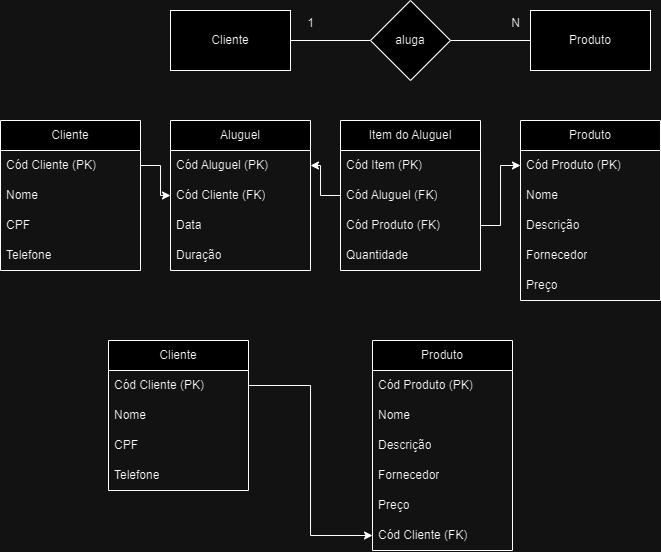

The diagram above was exported from draw.io. Its source (the exported page's mxGraphModel, read from the mxfile embedded in the PNG):
<mxGraphModel dx="1375" dy="313" grid="1" gridSize="10" guides="1" tooltips="1" connect="1" arrows="1" fold="1" page="1" pageScale="1" pageWidth="827" pageHeight="1169" math="0" shadow="0">
  <root>
    <mxCell id="0" />
    <mxCell id="1" parent="0" />
    <mxCell id="hx60Nt_0j53-Y6OIGw7m-4" style="edgeStyle=orthogonalEdgeStyle;rounded=0;orthogonalLoop=1;jettySize=auto;html=1;exitX=1;exitY=0.5;exitDx=0;exitDy=0;entryX=0;entryY=0.5;entryDx=0;entryDy=0;endArrow=none;endFill=0;" edge="1" parent="1" source="hx60Nt_0j53-Y6OIGw7m-1" target="hx60Nt_0j53-Y6OIGw7m-3">
      <mxGeometry relative="1" as="geometry" />
    </mxCell>
    <mxCell id="hx60Nt_0j53-Y6OIGw7m-1" value="Cliente" style="rounded=0;whiteSpace=wrap;html=1;" vertex="1" parent="1">
      <mxGeometry x="150" y="100" width="120" height="60" as="geometry" />
    </mxCell>
    <mxCell id="hx60Nt_0j53-Y6OIGw7m-2" value="Produto" style="rounded=0;whiteSpace=wrap;html=1;" vertex="1" parent="1">
      <mxGeometry x="510" y="100" width="120" height="60" as="geometry" />
    </mxCell>
    <mxCell id="hx60Nt_0j53-Y6OIGw7m-5" style="edgeStyle=orthogonalEdgeStyle;rounded=0;orthogonalLoop=1;jettySize=auto;html=1;exitX=1;exitY=0.5;exitDx=0;exitDy=0;entryX=0;entryY=0.5;entryDx=0;entryDy=0;endArrow=none;endFill=0;" edge="1" parent="1" source="hx60Nt_0j53-Y6OIGw7m-3" target="hx60Nt_0j53-Y6OIGw7m-2">
      <mxGeometry relative="1" as="geometry" />
    </mxCell>
    <mxCell id="hx60Nt_0j53-Y6OIGw7m-3" value="aluga" style="rhombus;whiteSpace=wrap;html=1;" vertex="1" parent="1">
      <mxGeometry x="350" y="90" width="80" height="80" as="geometry" />
    </mxCell>
    <mxCell id="hx60Nt_0j53-Y6OIGw7m-6" value="1" style="text;html=1;align=center;verticalAlign=middle;resizable=0;points=[];autosize=1;strokeColor=none;fillColor=none;" vertex="1" parent="1">
      <mxGeometry x="275" y="98" width="30" height="30" as="geometry" />
    </mxCell>
    <mxCell id="hx60Nt_0j53-Y6OIGw7m-7" value="N" style="text;html=1;align=center;verticalAlign=middle;resizable=0;points=[];autosize=1;strokeColor=none;fillColor=none;" vertex="1" parent="1">
      <mxGeometry x="480" y="98" width="30" height="30" as="geometry" />
    </mxCell>
    <mxCell id="hx60Nt_0j53-Y6OIGw7m-8" value="Cliente" style="swimlane;fontStyle=0;childLayout=stackLayout;horizontal=1;startSize=30;horizontalStack=0;resizeParent=1;resizeParentMax=0;resizeLast=0;collapsible=1;marginBottom=0;whiteSpace=wrap;html=1;" vertex="1" parent="1">
      <mxGeometry x="-20" y="210" width="140" height="150" as="geometry" />
    </mxCell>
    <mxCell id="hx60Nt_0j53-Y6OIGw7m-9" value="Cód Cliente (PK)" style="text;strokeColor=none;fillColor=none;align=left;verticalAlign=middle;spacingLeft=4;spacingRight=4;overflow=hidden;points=[[0,0.5],[1,0.5]];portConstraint=eastwest;rotatable=0;whiteSpace=wrap;html=1;" vertex="1" parent="hx60Nt_0j53-Y6OIGw7m-8">
      <mxGeometry y="30" width="140" height="30" as="geometry" />
    </mxCell>
    <mxCell id="hx60Nt_0j53-Y6OIGw7m-10" value="Nome" style="text;strokeColor=none;fillColor=none;align=left;verticalAlign=middle;spacingLeft=4;spacingRight=4;overflow=hidden;points=[[0,0.5],[1,0.5]];portConstraint=eastwest;rotatable=0;whiteSpace=wrap;html=1;" vertex="1" parent="hx60Nt_0j53-Y6OIGw7m-8">
      <mxGeometry y="60" width="140" height="30" as="geometry" />
    </mxCell>
    <mxCell id="hx60Nt_0j53-Y6OIGw7m-11" value="CPF" style="text;strokeColor=none;fillColor=none;align=left;verticalAlign=middle;spacingLeft=4;spacingRight=4;overflow=hidden;points=[[0,0.5],[1,0.5]];portConstraint=eastwest;rotatable=0;whiteSpace=wrap;html=1;" vertex="1" parent="hx60Nt_0j53-Y6OIGw7m-8">
      <mxGeometry y="90" width="140" height="30" as="geometry" />
    </mxCell>
    <mxCell id="hx60Nt_0j53-Y6OIGw7m-16" value="Telefone" style="text;strokeColor=none;fillColor=none;align=left;verticalAlign=middle;spacingLeft=4;spacingRight=4;overflow=hidden;points=[[0,0.5],[1,0.5]];portConstraint=eastwest;rotatable=0;whiteSpace=wrap;html=1;" vertex="1" parent="hx60Nt_0j53-Y6OIGw7m-8">
      <mxGeometry y="120" width="140" height="30" as="geometry" />
    </mxCell>
    <mxCell id="hx60Nt_0j53-Y6OIGw7m-12" value="Produto" style="swimlane;fontStyle=0;childLayout=stackLayout;horizontal=1;startSize=30;horizontalStack=0;resizeParent=1;resizeParentMax=0;resizeLast=0;collapsible=1;marginBottom=0;whiteSpace=wrap;html=1;" vertex="1" parent="1">
      <mxGeometry x="500" y="210" width="140" height="180" as="geometry" />
    </mxCell>
    <mxCell id="hx60Nt_0j53-Y6OIGw7m-13" value="Cód Produto (PK)" style="text;strokeColor=none;fillColor=none;align=left;verticalAlign=middle;spacingLeft=4;spacingRight=4;overflow=hidden;points=[[0,0.5],[1,0.5]];portConstraint=eastwest;rotatable=0;whiteSpace=wrap;html=1;" vertex="1" parent="hx60Nt_0j53-Y6OIGw7m-12">
      <mxGeometry y="30" width="140" height="30" as="geometry" />
    </mxCell>
    <mxCell id="hx60Nt_0j53-Y6OIGw7m-14" value="Nome" style="text;strokeColor=none;fillColor=none;align=left;verticalAlign=middle;spacingLeft=4;spacingRight=4;overflow=hidden;points=[[0,0.5],[1,0.5]];portConstraint=eastwest;rotatable=0;whiteSpace=wrap;html=1;" vertex="1" parent="hx60Nt_0j53-Y6OIGw7m-12">
      <mxGeometry y="60" width="140" height="30" as="geometry" />
    </mxCell>
    <mxCell id="hx60Nt_0j53-Y6OIGw7m-15" value="Descrição" style="text;strokeColor=none;fillColor=none;align=left;verticalAlign=middle;spacingLeft=4;spacingRight=4;overflow=hidden;points=[[0,0.5],[1,0.5]];portConstraint=eastwest;rotatable=0;whiteSpace=wrap;html=1;" vertex="1" parent="hx60Nt_0j53-Y6OIGw7m-12">
      <mxGeometry y="90" width="140" height="30" as="geometry" />
    </mxCell>
    <mxCell id="hx60Nt_0j53-Y6OIGw7m-17" value="Fornecedor" style="text;strokeColor=none;fillColor=none;align=left;verticalAlign=middle;spacingLeft=4;spacingRight=4;overflow=hidden;points=[[0,0.5],[1,0.5]];portConstraint=eastwest;rotatable=0;whiteSpace=wrap;html=1;" vertex="1" parent="hx60Nt_0j53-Y6OIGw7m-12">
      <mxGeometry y="120" width="140" height="30" as="geometry" />
    </mxCell>
    <mxCell id="hx60Nt_0j53-Y6OIGw7m-18" value="Preço" style="text;strokeColor=none;fillColor=none;align=left;verticalAlign=middle;spacingLeft=4;spacingRight=4;overflow=hidden;points=[[0,0.5],[1,0.5]];portConstraint=eastwest;rotatable=0;whiteSpace=wrap;html=1;" vertex="1" parent="hx60Nt_0j53-Y6OIGw7m-12">
      <mxGeometry y="150" width="140" height="30" as="geometry" />
    </mxCell>
    <mxCell id="hx60Nt_0j53-Y6OIGw7m-21" value="Item do Aluguel" style="swimlane;fontStyle=0;childLayout=stackLayout;horizontal=1;startSize=30;horizontalStack=0;resizeParent=1;resizeParentMax=0;resizeLast=0;collapsible=1;marginBottom=0;whiteSpace=wrap;html=1;" vertex="1" parent="1">
      <mxGeometry x="320" y="210" width="140" height="150" as="geometry" />
    </mxCell>
    <mxCell id="hx60Nt_0j53-Y6OIGw7m-22" value="Cód Item (PK)" style="text;strokeColor=none;fillColor=none;align=left;verticalAlign=middle;spacingLeft=4;spacingRight=4;overflow=hidden;points=[[0,0.5],[1,0.5]];portConstraint=eastwest;rotatable=0;whiteSpace=wrap;html=1;" vertex="1" parent="hx60Nt_0j53-Y6OIGw7m-21">
      <mxGeometry y="30" width="140" height="30" as="geometry" />
    </mxCell>
    <mxCell id="hx60Nt_0j53-Y6OIGw7m-38" value="Cód Aluguel (FK)" style="text;strokeColor=none;fillColor=none;align=left;verticalAlign=middle;spacingLeft=4;spacingRight=4;overflow=hidden;points=[[0,0.5],[1,0.5]];portConstraint=eastwest;rotatable=0;whiteSpace=wrap;html=1;" vertex="1" parent="hx60Nt_0j53-Y6OIGw7m-21">
      <mxGeometry y="60" width="140" height="30" as="geometry" />
    </mxCell>
    <mxCell id="hx60Nt_0j53-Y6OIGw7m-24" value="Cód Produto (FK)" style="text;strokeColor=none;fillColor=none;align=left;verticalAlign=middle;spacingLeft=4;spacingRight=4;overflow=hidden;points=[[0,0.5],[1,0.5]];portConstraint=eastwest;rotatable=0;whiteSpace=wrap;html=1;" vertex="1" parent="hx60Nt_0j53-Y6OIGw7m-21">
      <mxGeometry y="90" width="140" height="30" as="geometry" />
    </mxCell>
    <mxCell id="hx60Nt_0j53-Y6OIGw7m-25" value="Quantidade" style="text;strokeColor=none;fillColor=none;align=left;verticalAlign=middle;spacingLeft=4;spacingRight=4;overflow=hidden;points=[[0,0.5],[1,0.5]];portConstraint=eastwest;rotatable=0;whiteSpace=wrap;html=1;" vertex="1" parent="hx60Nt_0j53-Y6OIGw7m-21">
      <mxGeometry y="120" width="140" height="30" as="geometry" />
    </mxCell>
    <mxCell id="hx60Nt_0j53-Y6OIGw7m-30" style="edgeStyle=orthogonalEdgeStyle;rounded=0;orthogonalLoop=1;jettySize=auto;html=1;exitX=1;exitY=0.5;exitDx=0;exitDy=0;" edge="1" parent="1" source="hx60Nt_0j53-Y6OIGw7m-24" target="hx60Nt_0j53-Y6OIGw7m-13">
      <mxGeometry relative="1" as="geometry" />
    </mxCell>
    <mxCell id="hx60Nt_0j53-Y6OIGw7m-31" value="Aluguel" style="swimlane;fontStyle=0;childLayout=stackLayout;horizontal=1;startSize=30;horizontalStack=0;resizeParent=1;resizeParentMax=0;resizeLast=0;collapsible=1;marginBottom=0;whiteSpace=wrap;html=1;" vertex="1" parent="1">
      <mxGeometry x="150" y="210" width="140" height="150" as="geometry" />
    </mxCell>
    <mxCell id="hx60Nt_0j53-Y6OIGw7m-32" value="Cód Aluguel (PK)" style="text;strokeColor=none;fillColor=none;align=left;verticalAlign=middle;spacingLeft=4;spacingRight=4;overflow=hidden;points=[[0,0.5],[1,0.5]];portConstraint=eastwest;rotatable=0;whiteSpace=wrap;html=1;" vertex="1" parent="hx60Nt_0j53-Y6OIGw7m-31">
      <mxGeometry y="30" width="140" height="30" as="geometry" />
    </mxCell>
    <mxCell id="hx60Nt_0j53-Y6OIGw7m-33" value="Cód Cliente (FK)" style="text;strokeColor=none;fillColor=none;align=left;verticalAlign=middle;spacingLeft=4;spacingRight=4;overflow=hidden;points=[[0,0.5],[1,0.5]];portConstraint=eastwest;rotatable=0;whiteSpace=wrap;html=1;" vertex="1" parent="hx60Nt_0j53-Y6OIGw7m-31">
      <mxGeometry y="60" width="140" height="30" as="geometry" />
    </mxCell>
    <mxCell id="hx60Nt_0j53-Y6OIGw7m-26" value="Data" style="text;strokeColor=none;fillColor=none;align=left;verticalAlign=middle;spacingLeft=4;spacingRight=4;overflow=hidden;points=[[0,0.5],[1,0.5]];portConstraint=eastwest;rotatable=0;whiteSpace=wrap;html=1;" vertex="1" parent="hx60Nt_0j53-Y6OIGw7m-31">
      <mxGeometry y="90" width="140" height="30" as="geometry" />
    </mxCell>
    <mxCell id="hx60Nt_0j53-Y6OIGw7m-27" value="Duração" style="text;strokeColor=none;fillColor=none;align=left;verticalAlign=middle;spacingLeft=4;spacingRight=4;overflow=hidden;points=[[0,0.5],[1,0.5]];portConstraint=eastwest;rotatable=0;whiteSpace=wrap;html=1;" vertex="1" parent="hx60Nt_0j53-Y6OIGw7m-31">
      <mxGeometry y="120" width="140" height="30" as="geometry" />
    </mxCell>
    <mxCell id="hx60Nt_0j53-Y6OIGw7m-36" style="edgeStyle=orthogonalEdgeStyle;rounded=0;orthogonalLoop=1;jettySize=auto;html=1;exitX=1;exitY=0.5;exitDx=0;exitDy=0;" edge="1" parent="hx60Nt_0j53-Y6OIGw7m-31" source="hx60Nt_0j53-Y6OIGw7m-33" target="hx60Nt_0j53-Y6OIGw7m-33">
      <mxGeometry relative="1" as="geometry" />
    </mxCell>
    <mxCell id="hx60Nt_0j53-Y6OIGw7m-37" style="edgeStyle=orthogonalEdgeStyle;rounded=0;orthogonalLoop=1;jettySize=auto;html=1;exitX=1;exitY=0.5;exitDx=0;exitDy=0;" edge="1" parent="1" source="hx60Nt_0j53-Y6OIGw7m-9" target="hx60Nt_0j53-Y6OIGw7m-33">
      <mxGeometry relative="1" as="geometry" />
    </mxCell>
    <mxCell id="hx60Nt_0j53-Y6OIGw7m-39" style="edgeStyle=orthogonalEdgeStyle;rounded=0;orthogonalLoop=1;jettySize=auto;html=1;exitX=0;exitY=0.5;exitDx=0;exitDy=0;" edge="1" parent="1" source="hx60Nt_0j53-Y6OIGw7m-38" target="hx60Nt_0j53-Y6OIGw7m-32">
      <mxGeometry relative="1" as="geometry" />
    </mxCell>
    <mxCell id="hx60Nt_0j53-Y6OIGw7m-40" value="Cliente" style="swimlane;fontStyle=0;childLayout=stackLayout;horizontal=1;startSize=30;horizontalStack=0;resizeParent=1;resizeParentMax=0;resizeLast=0;collapsible=1;marginBottom=0;whiteSpace=wrap;html=1;" vertex="1" parent="1">
      <mxGeometry x="88" y="430" width="140" height="150" as="geometry" />
    </mxCell>
    <mxCell id="hx60Nt_0j53-Y6OIGw7m-41" value="Cód Cliente (PK)" style="text;strokeColor=none;fillColor=none;align=left;verticalAlign=middle;spacingLeft=4;spacingRight=4;overflow=hidden;points=[[0,0.5],[1,0.5]];portConstraint=eastwest;rotatable=0;whiteSpace=wrap;html=1;" vertex="1" parent="hx60Nt_0j53-Y6OIGw7m-40">
      <mxGeometry y="30" width="140" height="30" as="geometry" />
    </mxCell>
    <mxCell id="hx60Nt_0j53-Y6OIGw7m-42" value="Nome" style="text;strokeColor=none;fillColor=none;align=left;verticalAlign=middle;spacingLeft=4;spacingRight=4;overflow=hidden;points=[[0,0.5],[1,0.5]];portConstraint=eastwest;rotatable=0;whiteSpace=wrap;html=1;" vertex="1" parent="hx60Nt_0j53-Y6OIGw7m-40">
      <mxGeometry y="60" width="140" height="30" as="geometry" />
    </mxCell>
    <mxCell id="hx60Nt_0j53-Y6OIGw7m-43" value="CPF" style="text;strokeColor=none;fillColor=none;align=left;verticalAlign=middle;spacingLeft=4;spacingRight=4;overflow=hidden;points=[[0,0.5],[1,0.5]];portConstraint=eastwest;rotatable=0;whiteSpace=wrap;html=1;" vertex="1" parent="hx60Nt_0j53-Y6OIGw7m-40">
      <mxGeometry y="90" width="140" height="30" as="geometry" />
    </mxCell>
    <mxCell id="hx60Nt_0j53-Y6OIGw7m-44" value="Telefone" style="text;strokeColor=none;fillColor=none;align=left;verticalAlign=middle;spacingLeft=4;spacingRight=4;overflow=hidden;points=[[0,0.5],[1,0.5]];portConstraint=eastwest;rotatable=0;whiteSpace=wrap;html=1;" vertex="1" parent="hx60Nt_0j53-Y6OIGw7m-40">
      <mxGeometry y="120" width="140" height="30" as="geometry" />
    </mxCell>
    <mxCell id="hx60Nt_0j53-Y6OIGw7m-45" value="Produto" style="swimlane;fontStyle=0;childLayout=stackLayout;horizontal=1;startSize=30;horizontalStack=0;resizeParent=1;resizeParentMax=0;resizeLast=0;collapsible=1;marginBottom=0;whiteSpace=wrap;html=1;" vertex="1" parent="1">
      <mxGeometry x="352" y="430" width="140" height="210" as="geometry" />
    </mxCell>
    <mxCell id="hx60Nt_0j53-Y6OIGw7m-46" value="Cód Produto (PK)" style="text;strokeColor=none;fillColor=none;align=left;verticalAlign=middle;spacingLeft=4;spacingRight=4;overflow=hidden;points=[[0,0.5],[1,0.5]];portConstraint=eastwest;rotatable=0;whiteSpace=wrap;html=1;" vertex="1" parent="hx60Nt_0j53-Y6OIGw7m-45">
      <mxGeometry y="30" width="140" height="30" as="geometry" />
    </mxCell>
    <mxCell id="hx60Nt_0j53-Y6OIGw7m-47" value="Nome" style="text;strokeColor=none;fillColor=none;align=left;verticalAlign=middle;spacingLeft=4;spacingRight=4;overflow=hidden;points=[[0,0.5],[1,0.5]];portConstraint=eastwest;rotatable=0;whiteSpace=wrap;html=1;" vertex="1" parent="hx60Nt_0j53-Y6OIGw7m-45">
      <mxGeometry y="60" width="140" height="30" as="geometry" />
    </mxCell>
    <mxCell id="hx60Nt_0j53-Y6OIGw7m-48" value="Descrição" style="text;strokeColor=none;fillColor=none;align=left;verticalAlign=middle;spacingLeft=4;spacingRight=4;overflow=hidden;points=[[0,0.5],[1,0.5]];portConstraint=eastwest;rotatable=0;whiteSpace=wrap;html=1;" vertex="1" parent="hx60Nt_0j53-Y6OIGw7m-45">
      <mxGeometry y="90" width="140" height="30" as="geometry" />
    </mxCell>
    <mxCell id="hx60Nt_0j53-Y6OIGw7m-49" value="Fornecedor" style="text;strokeColor=none;fillColor=none;align=left;verticalAlign=middle;spacingLeft=4;spacingRight=4;overflow=hidden;points=[[0,0.5],[1,0.5]];portConstraint=eastwest;rotatable=0;whiteSpace=wrap;html=1;" vertex="1" parent="hx60Nt_0j53-Y6OIGw7m-45">
      <mxGeometry y="120" width="140" height="30" as="geometry" />
    </mxCell>
    <mxCell id="hx60Nt_0j53-Y6OIGw7m-50" value="Preço" style="text;strokeColor=none;fillColor=none;align=left;verticalAlign=middle;spacingLeft=4;spacingRight=4;overflow=hidden;points=[[0,0.5],[1,0.5]];portConstraint=eastwest;rotatable=0;whiteSpace=wrap;html=1;" vertex="1" parent="hx60Nt_0j53-Y6OIGw7m-45">
      <mxGeometry y="150" width="140" height="30" as="geometry" />
    </mxCell>
    <mxCell id="hx60Nt_0j53-Y6OIGw7m-52" value="Cód Cliente (FK)" style="text;strokeColor=none;fillColor=none;align=left;verticalAlign=middle;spacingLeft=4;spacingRight=4;overflow=hidden;points=[[0,0.5],[1,0.5]];portConstraint=eastwest;rotatable=0;whiteSpace=wrap;html=1;" vertex="1" parent="hx60Nt_0j53-Y6OIGw7m-45">
      <mxGeometry y="180" width="140" height="30" as="geometry" />
    </mxCell>
    <mxCell id="hx60Nt_0j53-Y6OIGw7m-53" style="edgeStyle=orthogonalEdgeStyle;rounded=0;orthogonalLoop=1;jettySize=auto;html=1;exitX=1;exitY=0.5;exitDx=0;exitDy=0;entryX=0;entryY=0.5;entryDx=0;entryDy=0;" edge="1" parent="1" source="hx60Nt_0j53-Y6OIGw7m-41" target="hx60Nt_0j53-Y6OIGw7m-52">
      <mxGeometry relative="1" as="geometry" />
    </mxCell>
  </root>
</mxGraphModel>